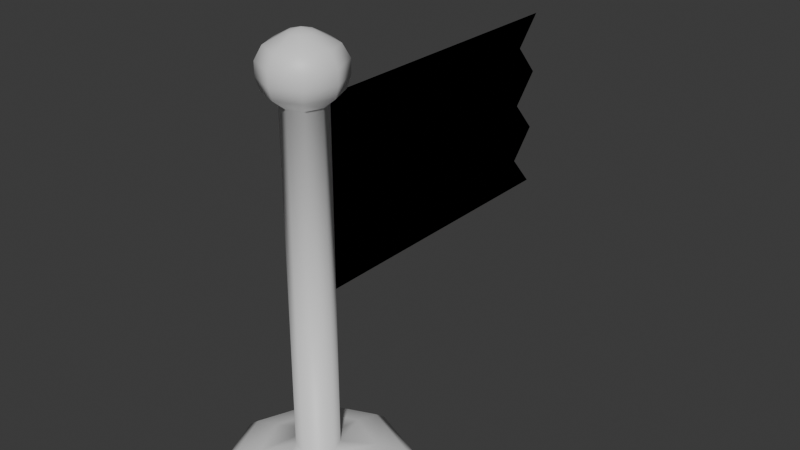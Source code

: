 # Source: CheckpointFlag.blend  (saved by Blender 4.5.88; exported with 4.5.12 LTS)
import bpy
from mathutils import Matrix  # noqa: F401  (used for matrix-valued properties, if any)

bpy.ops.wm.read_factory_settings(use_empty=True)
scene = bpy.context.scene
scene.name = 'Scene'

# ---- collections
col_collection = bpy.data.collections.new('Collection'); scene.collection.children.link(col_collection)

# ---- images (referenced by path relative to the original .blend; pixels are not part of the script)
import os
ASSET_DIR = os.environ.get("B2B_ASSET_DIR", "")  # directory of the original .blend (textures are referenced by path, not embedded)
HERE = os.path.dirname(os.path.abspath(__file__))  # packed textures are extracted next to this script under _unpacked/

def load_image(name, relpath, width, height, colorspace="sRGB"):
    """Load a texture the original file referenced (path relative to the .blend, or extracted next to this script)."""
    p = next((c for c in (os.path.join(HERE, relpath), os.path.join(ASSET_DIR, relpath)) if relpath and os.path.exists(c)), "")
    if p:
        img = bpy.data.images.load(p, check_existing=True)
        img.name = name
    else:  # same state as the original file: an image datablock whose file is absent (Cycles renders it pink)
        img = bpy.data.images.new(name, width, height)
        img.source = "FILE"
        img.filepath = "//" + (relpath or name)
    img.colorspace_settings.name = colorspace
    return img
img_afe_logo_png = load_image('AFE logo.png', 'AFE logo.png', 1024, 1024, 'sRGB')

# ---- materials (node trees are filled in below, after node groups)
mat_material_001 = bpy.data.materials.new('Material.001')
mat_material = bpy.data.materials.new('Material')
mat_material.alpha_threshold = 0.0
mat_material.roughness = 0.5
mat_material.line_color = (0.0, 0.0, 0.0, 1.0)

# ---- material node trees
mat_material_001.use_nodes = True; mat_material_001.node_tree.nodes.clear()
_N = mat_material_001.node_tree.nodes; _L = mat_material_001.node_tree.links
n0 = _N.new('ShaderNodeBsdfPrincipled'); n0.name = 'Principled BSDF'; n0.location = (-200, 100)
n1 = _N.new('ShaderNodeOutputMaterial'); n1.name = 'Material Output'; n1.location = (200, 100)
_L.new(n0.outputs[0], n1.inputs[0])
n1.is_active_output = True
mat_material.use_nodes = True; mat_material.node_tree.nodes.clear()
_N = mat_material.node_tree.nodes; _L = mat_material.node_tree.links
n0 = _N.new('ShaderNodeOutputMaterial'); n0.name = 'Material Output'; n0.location = (200, 100)
n1 = _N.new('ShaderNodeBsdfPrincipled'); n1.name = 'Principled BSDF'; n1.location = (-200, 100)
n1.inputs[3].default_value = 1.45
n2 = _N.new('ShaderNodeTexImage'); n2.name = 'Image Texture'; n2.location = (-588, -10)
n2.image = img_afe_logo_png
_L.new(n1.outputs[0], n0.inputs[0])
_L.new(n2.outputs[0], n1.inputs[0])
n0.is_active_output = True

# ---- world
world_world = bpy.data.worlds.new('World'); scene.world = world_world
world_world.use_nodes = True; world_world.node_tree.nodes.clear()
_N = world_world.node_tree.nodes; _L = world_world.node_tree.links
n0 = _N.new('ShaderNodeOutputWorld'); n0.name = 'World Output'; n0.location = (200, 100)
n1 = _N.new('ShaderNodeBackground'); n1.name = 'Background'; n1.location = (-200, 100)
n1.inputs[0].default_value = (0.05088, 0.05088, 0.05088, 1.0)
_L.new(n1.outputs[0], n0.inputs[0])
n0.is_active_output = True
world_world.color = (0.05088, 0.05088, 0.05088)
world_world.sun_shadow_jitter_overblur = 0.0

# ---- meshes
me_circle = bpy.data.meshes.new('Circle')
me_circle.from_pydata([(0.0, 1.0, 0.1419), (-0.7071, 0.7071, 0.1419), (-1.0, 0.0, 0.1419), (-0.7071, -0.7071, 0.1419), (0.0, -1.0, 0.1419), (0.7071, -0.7071, 0.1419), (1.0, 0.0, 0.1419), (0.7071, 0.7071, 0.1419), (-9.249e-10, 0.8759, 0.2422), (-0.6193, 0.6193, 0.2422), (-0.8759, 0.0, 0.2422), (-0.6193, -0.6193, 0.2422), (-9.249e-10, -0.8759, 0.2422), (0.6193, -0.6193, 0.2422), (0.8759, 0.0, 0.2422), (0.6193, 0.6193, 0.2422), (1.889e-09, 0.5816, 0.338), (-0.4113, 0.4113, 0.338), (-0.5816, -2.503e-09, 0.338), (-0.4113, -0.4113, 0.338), (1.889e-09, -0.5816, 0.338), (0.4113, -0.4113, 0.338), (0.5816, -2.503e-09, 0.338), (0.4113, 0.4113, 0.338), (7.198e-10, 0.2217, 0.4064), (-0.1567, 0.1567, 0.4064), (-0.2217, -9.539e-10, 0.4064), (-0.1567, -0.1567, 0.4064), (7.198e-10, -0.2217, 0.4064), (0.1567, -0.1567, 0.4064), (0.2217, -9.539e-10, 0.4064), (0.1567, 0.1567, 0.4064), (7.198e-10, 0.2217, 3.997), (-0.1567, 0.1567, 3.997), (-0.2217, -9.539e-10, 3.997), (-0.1567, -0.1567, 3.997), (7.198e-10, -0.2217, 3.997), (0.1567, -0.1567, 3.997), (0.2217, -9.539e-10, 3.997), (0.1567, 0.1567, 3.997), (0.0, 1.0, 0.005102), (-0.7071, 0.7071, 0.005102), (-1.0, 0.0, 0.005102), (-0.7071, -0.7071, 0.005102), (0.0, -1.0, 0.005102), (0.7071, -0.7071, 0.005102), (1.0, 0.0, 0.005102), (0.7071, 0.7071, 0.005102), (-7.451e-09, 0.0, 0.005102), (0.3654, -1.572e-09, 4.112), (0.2584, -0.2584, 4.112), (1.186e-09, -0.3654, 4.112), (-0.2584, -0.2584, 4.112), (-0.3654, -1.572e-09, 4.112), (-0.2584, 0.2584, 4.112), (1.186e-09, 0.3654, 4.112), (0.2584, 0.2584, 4.112), (0.405, -1.743e-09, 4.239), (0.2864, -0.2864, 4.239), (1.315e-09, -0.405, 4.239), (-0.2864, -0.2864, 4.239), (-0.405, -1.743e-09, 4.239), (-0.2864, 0.2864, 4.239), (1.315e-09, 0.405, 4.239), (0.2864, 0.2864, 4.239), (0.405, -1.743e-09, 4.381), (0.2864, -0.2864, 4.381), (1.315e-09, -0.405, 4.381), (-0.2864, -0.2864, 4.381), (-0.405, -1.743e-09, 4.381), (-0.2864, 0.2864, 4.381), (1.315e-09, 0.405, 4.381), (0.2864, 0.2864, 4.381), (0.3327, -1.432e-09, 4.514), (0.2352, -0.2352, 4.514), (1.08e-09, -0.3327, 4.514), (-0.2352, -0.2352, 4.514), (-0.3327, -1.432e-09, 4.514), (-0.2352, 0.2352, 4.514), (1.08e-09, 0.3327, 4.514), (0.2352, 0.2352, 4.514), (0.1275, 2.213e-09, 4.625), (0.09013, -0.09013, 4.625), (-2.116e-09, -0.1275, 4.625), (-0.09013, -0.09013, 4.625), (-0.1275, 2.213e-09, 4.625), (-0.09013, 0.09013, 4.625), (-2.116e-09, 0.1275, 4.625), (0.09013, 0.09013, 4.625), (-1.863e-09, 9.313e-10, 4.66), (0.0, 0.2302, 3.981), (0.0, 0.2302, 2.024), (0.0, 2.23, 3.981), (0.0, 2.23, 2.024), (0.0, 1.23, 2.024), (0.0, 1.23, 3.981), (0.0, 3.537, 3.981), (0.0, 3.537, 2.024), (0.0, 0.7302, 3.981), (0.0, 0.7302, 2.024), (0.0, 1.73, 2.024), (0.0, 1.73, 3.981), (0.0, 2.73, 2.024), (0.0, 2.73, 3.981), (0.0, 0.2302, 3.655), (0.0, 0.2302, 3.328), (0.0, 0.2302, 3.002), (0.0, 0.2302, 2.676), (0.0, 0.2302, 2.35), (0.0, 1.23, 3.655), (0.0, 1.23, 3.328), (0.0, 1.23, 3.002), (0.0, 1.23, 2.676), (0.0, 1.23, 2.35), (0.0, 2.23, 3.655), (0.0, 2.23, 3.328), (0.0, 2.23, 3.002), (0.0, 2.23, 2.676), (0.0, 2.23, 2.35), (0.0, 3.258, 3.655), (0.0, 3.537, 3.328), (0.0, 3.258, 3.002), (0.0, 3.537, 2.676), (0.0, 3.258, 2.35), (0.0, 0.7302, 2.35), (0.0, 0.7302, 2.676), (0.0, 0.7302, 3.002), (0.0, 0.7302, 3.328), (0.0, 0.7302, 3.655), (0.0, 1.73, 2.35), (0.0, 1.73, 2.676), (0.0, 1.73, 3.002), (0.0, 1.73, 3.328), (0.0, 1.73, 3.655), (0.0, 2.73, 2.35), (0.0, 2.73, 2.676), (0.0, 2.73, 3.002), (0.0, 2.73, 3.328), (0.0, 2.73, 3.655), (0.0, 0.2302, 3.981), (0.0, 0.2302, 2.024), (0.0, 2.23, 3.981), (0.0, 2.23, 2.024), (0.0, 1.23, 2.024), (0.0, 1.23, 3.981), (0.0, 3.537, 3.981), (0.0, 3.537, 2.024), (0.0, 0.7302, 3.981), (0.0, 0.7302, 2.024), (0.0, 1.73, 2.024), (0.0, 1.73, 3.981), (0.0, 2.73, 2.024), (0.0, 2.73, 3.981), (0.0, 0.2302, 3.655), (0.0, 0.2302, 3.328), (0.0, 0.2302, 3.002), (0.0, 0.2302, 2.676), (0.0, 0.2302, 2.35), (0.0, 1.23, 3.655), (0.0, 1.23, 3.328), (0.0, 1.23, 3.002), (0.0, 1.23, 2.676), (0.0, 1.23, 2.35), (0.0, 2.23, 3.655), (0.0, 2.23, 3.328), (0.0, 2.23, 3.002), (0.0, 2.23, 2.676), (0.0, 2.23, 2.35), (0.0, 3.258, 3.655), (0.0, 3.537, 3.328), (0.0, 3.258, 3.002), (0.0, 3.537, 2.676), (0.0, 3.258, 2.35), (0.0, 0.7302, 2.35), (0.0, 0.7302, 2.676), (0.0, 0.7302, 3.002), (0.0, 0.7302, 3.328), (0.0, 0.7302, 3.655), (0.0, 1.73, 2.35), (0.0, 1.73, 2.676), (0.0, 1.73, 3.002), (0.0, 1.73, 3.328), (0.0, 1.73, 3.655), (0.0, 2.73, 2.35), (0.0, 2.73, 2.676), (0.0, 2.73, 3.002), (0.0, 2.73, 3.328), (0.0, 2.73, 3.655)], [], [(0, 8, 15, 7), (6, 14, 13, 5), (4, 12, 11, 3), (2, 10, 9, 1), (7, 15, 14, 6), (5, 13, 12, 4), (3, 11, 10, 2), (1, 9, 8, 0), (10, 18, 17, 9), (15, 23, 22, 14), (13, 21, 20, 12), (11, 19, 18, 10), (9, 17, 16, 8), (8, 16, 23, 15), (14, 22, 21, 13), (12, 20, 19, 11), (16, 24, 31, 23), (22, 30, 29, 21), (20, 28, 27, 19), (18, 26, 25, 17), (23, 31, 30, 22), (21, 29, 28, 20), (19, 27, 26, 18), (17, 25, 24, 16), (27, 35, 34, 26), (25, 33, 32, 24), (24, 32, 39, 31), (30, 38, 37, 29), (28, 36, 35, 27), (26, 34, 33, 25), (31, 39, 38, 30), (29, 37, 36, 28), (7, 47, 40, 0), (5, 45, 46, 6), (3, 43, 44, 4), (1, 41, 42, 2), (6, 46, 47, 7), (4, 44, 45, 5), (2, 42, 43, 3), (0, 40, 41, 1), (43, 48, 44), (41, 48, 42), (46, 48, 47), (44, 48, 45), (42, 48, 43), (40, 48, 41), (47, 48, 40), (45, 48, 46), (39, 56, 49, 38), (37, 50, 51, 36), (35, 52, 53, 34), (33, 54, 55, 32), (32, 55, 56, 39), (38, 49, 50, 37), (36, 51, 52, 35), (34, 53, 54, 33), (49, 57, 58, 50), (55, 63, 64, 56), (54, 62, 63, 55), (52, 60, 61, 53), (50, 58, 59, 51), (56, 64, 57, 49), (53, 61, 62, 54), (51, 59, 60, 52), (62, 70, 71, 63), (60, 68, 69, 61), (58, 66, 67, 59), (64, 72, 65, 57), (61, 69, 70, 62), (59, 67, 68, 60), (57, 65, 66, 58), (63, 71, 72, 64), (65, 73, 74, 66), (71, 79, 80, 72), (70, 78, 79, 71), (68, 76, 77, 69), (66, 74, 75, 67), (72, 80, 73, 65), (69, 77, 78, 70), (67, 75, 76, 68), (77, 85, 86, 78), (75, 83, 84, 76), (73, 81, 82, 74), (79, 87, 88, 80), (78, 86, 87, 79), (76, 84, 85, 77), (74, 82, 83, 75), (80, 88, 81, 73), (82, 89, 83), (88, 89, 81), (85, 89, 86), (83, 89, 84), (81, 89, 82), (87, 89, 88), (86, 89, 87), (84, 89, 85), (129, 100, 93, 118), (134, 102, 97, 123), (124, 99, 94, 113), (108, 91, 99, 124), (113, 94, 100, 129), (118, 93, 102, 134), (92, 114, 138, 103), (114, 115, 137, 138), (115, 116, 136, 137), (116, 117, 135, 136), (117, 118, 134, 135), (95, 109, 133, 101), (109, 110, 132, 133), (110, 111, 131, 132), (111, 112, 130, 131), (112, 113, 129, 130), (90, 104, 128, 98), (104, 105, 127, 128), (105, 106, 126, 127), (106, 107, 125, 126), (107, 108, 124, 125), (98, 128, 109, 95), (128, 127, 110, 109), (127, 126, 111, 110), (126, 125, 112, 111), (125, 124, 113, 112), (103, 138, 119, 96), (138, 137, 120, 119), (137, 136, 121, 120), (136, 135, 122, 121), (135, 134, 123, 122), (101, 133, 114, 92), (133, 132, 115, 114), (132, 131, 116, 115), (131, 130, 117, 116), (130, 129, 118, 117), (178, 167, 142, 149), (183, 172, 146, 151), (173, 162, 143, 148), (157, 173, 148, 140), (162, 178, 149, 143), (167, 183, 151, 142), (141, 152, 187, 163), (163, 187, 186, 164), (164, 186, 185, 165), (165, 185, 184, 166), (166, 184, 183, 167), (144, 150, 182, 158), (158, 182, 181, 159), (159, 181, 180, 160), (160, 180, 179, 161), (161, 179, 178, 162), (139, 147, 177, 153), (153, 177, 176, 154), (154, 176, 175, 155), (155, 175, 174, 156), (156, 174, 173, 157), (147, 144, 158, 177), (177, 158, 159, 176), (176, 159, 160, 175), (175, 160, 161, 174), (174, 161, 162, 173), (152, 145, 168, 187), (187, 168, 169, 186), (186, 169, 170, 185), (185, 170, 171, 184), (184, 171, 172, 183), (150, 141, 163, 182), (182, 163, 164, 181), (181, 164, 165, 180), (180, 165, 166, 179), (179, 166, 167, 178)])
me_circle.polygons.foreach_set('use_smooth', [True] * 168)
me_circle.polygons.foreach_set('material_index', [0, 0, 0, 0, 0, 0, 0, 0, 0, 0, 0, 0, 0, 0, 0, 0, 0, 0, 0, 0, 0, 0, 0, 0, 0, 0, 0, 0, 0, 0, 0, 0, 0, 0, 0, 0, 0, 0, 0, 0, 0, 0, 0, 0, 0, 0, 0, 0, 0, 0, 0, 0, 0, 0, 0, 0, 0, 0, 0, 0, 0, 0, 0, 0, 0, 0, 0, 0, 0, 0, 0, 0, 0, 0, 0, 0, 0, 0, 0, 0, 0, 0, 0, 0, 0, 0, 0, 0, 0, 0, 0, 0, 0, 0, 0, 0, 1, 1, 1, 1, 1, 1, 1, 1, 1, 1, 1, 1, 1, 1, 1, 1, 1, 1, 1, 1, 1, 1, 1, 1, 1, 1, 1, 1, 1, 1, 1, 1, 1, 1, 1, 1, 1, 1, 1, 1, 1, 1, 1, 1, 1, 1, 1, 1, 1, 1, 1, 1, 1, 1, 1, 1, 1, 1, 1, 1, 1, 1, 1, 1, 1, 1, 1, 1, 1, 1, 1, 1])
_uv = me_circle.uv_layers.new(name='UVMap')
_uv.uv.foreach_set('vector', [0.0, 0.0, 0.0, 0.0, 0.0, 0.0, 0.0, 0.0, 0.0, 0.0, 0.0, 0.0, 0.0, 0.0, 0.0, 0.0, 0.0, 0.0, 0.0, 0.0, 0.0, 0.0, 0.0, 0.0, 0.0, 0.0, 0.0, 0.0, 0.0, 0.0, 0.0, 0.0, 0.0, 0.0, 0.0, 0.0, 0.0, 0.0, 0.0, 0.0, 0.0, 0.0, 0.0, 0.0, 0.0, 0.0, 0.0, 0.0, 0.0, 0.0, 0.0, 0.0, 0.0, 0.0, 0.0, 0.0, 0.0, 0.0, 0.0, 0.0, 0.0, 0.0, 0.0, 0.0, 0.0, 0.0, 0.0, 0.0, 0.0, 0.0, 0.0, 0.0, 0.0, 0.0, 0.0, 0.0, 0.0, 0.0, 0.0, 0.0, 0.0, 0.0, 0.0, 0.0, 0.0, 0.0, 0.0, 0.0, 0.0, 0.0, 0.0, 0.0, 0.0, 0.0, 0.0, 0.0, 0.0, 0.0, 0.0, 0.0, 0.0, 0.0, 0.0, 0.0, 0.0, 0.0, 0.0, 0.0, 0.0, 0.0, 0.0, 0.0, 0.0, 0.0, 0.0, 0.0, 0.0, 0.0, 0.0, 0.0, 0.0, 0.0, 0.0, 0.0, 0.0, 0.0, 0.0, 0.0, 0.0, 0.0, 0.0, 0.0, 0.0, 0.0, 0.0, 0.0, 0.0, 0.0, 0.0, 0.0, 0.0, 0.0, 0.0, 0.0, 0.0, 0.0, 0.0, 0.0, 0.0, 0.0, 0.0, 0.0, 0.0, 0.0, 0.0, 0.0, 0.0, 0.0, 0.0, 0.0, 0.0, 0.0, 0.0, 0.0, 0.0, 0.0, 0.0, 0.0, 0.0, 0.0, 0.0, 0.0, 0.0, 0.0, 0.0, 0.0, 0.0, 0.0, 0.0, 0.0, 0.0, 0.0, 0.0, 0.0, 0.0, 0.0, 0.0, 0.0, 0.0, 0.0, 0.0, 0.0, 0.0, 0.0, 0.0, 0.0, 0.0, 0.0, 0.0, 0.0, 0.0, 0.0, 0.0, 0.0, 0.0, 0.0, 0.0, 0.0, 0.0, 0.0, 0.0, 0.0, 0.0, 0.0, 0.0, 0.0, 0.0, 0.0, 0.0, 0.0, 0.0, 0.0, 0.0, 0.0, 0.0, 0.0, 0.0, 0.0, 0.0, 0.0, 0.0, 0.0, 0.0, 0.0, 0.0, 0.0, 0.0, 0.0, 0.0, 0.0, 0.0, 0.0, 0.0, 0.0, 0.0, 0.0, 0.0, 0.0, 0.0, 0.0, 0.0, 0.0, 0.0, 0.0, 0.0, 0.0, 0.0, 0.0, 0.0, 0.0, 0.0, 0.0, 0.0, 0.0, 0.0, 0.0, 0.0, 0.0, 0.0, 0.0, 0.0, 0.0, 0.0, 0.0, 0.0, 0.0, 0.0, 0.0, 0.0, 0.0, 0.0, 0.0, 0.0, 0.0, 0.0, 0.0, 0.0, 0.0, 0.0, 0.0, 0.0, 0.0, 0.0, 0.0, 0.0, 0.0, 0.0, 0.0, 0.0, 0.0, 0.0, 0.0, 0.0, 0.0, 0.0, 0.0, 0.0, 0.0, 0.0, 0.0, 0.0, 0.0, 0.0, 0.0, 0.0, 0.0, 0.0, 0.0, 0.0, 0.0, 0.0, 0.0, 0.0, 0.0, 0.0, 0.0, 0.0, 0.0, 0.0, 0.0, 0.0, 0.0, 0.0, 0.0, 0.0, 0.0, 0.0, 0.0, 0.0, 0.0, 0.0, 0.0, 0.0, 0.0, 0.0, 0.0, 0.0, 0.0, 0.0, 0.0, 0.0, 0.0, 0.0, 0.0, 0.0, 0.0, 0.0, 0.0, 0.0, 0.0, 0.0, 0.0, 0.0, 0.0, 0.0, 0.0, 0.0, 0.0, 0.0, 0.0, 0.0, 0.0, 0.0, 0.0, 0.0, 0.0, 0.0, 0.0, 0.0, 0.0, 0.0, 0.0, 0.0, 0.0, 0.0, 0.0, 0.0, 0.0, 0.0, 0.0, 0.0, 0.0, 0.0, 0.0, 0.0, 0.0, 0.0, 0.0, 0.0, 0.0, 0.0, 0.0, 0.0, 0.0, 0.0, 0.0, 0.0, 0.0, 0.0, 0.0, 0.0, 0.0, 0.0, 0.0, 0.0, 0.0, 0.0, 0.0, 0.0, 0.0, 0.0, 0.0, 0.0, 0.0, 0.0, 0.0, 0.0, 0.0, 0.0, 0.0, 0.0, 0.0, 0.0, 0.0, 0.0, 0.0, 0.0, 0.0, 0.0, 0.0, 0.0, 0.0, 0.0, 0.0, 0.0, 0.0, 0.0, 0.0, 0.0, 0.0, 0.0, 0.0, 0.0, 0.0, 0.0, 0.0, 0.0, 0.0, 0.0, 0.0, 0.0, 0.0, 0.0, 0.0, 0.0, 0.0, 0.0, 0.0, 0.0, 0.0, 0.0, 0.0, 0.0, 0.0, 0.0, 0.0, 0.0, 0.0, 0.0, 0.0, 0.0, 0.0, 0.0, 0.0, 0.0, 0.0, 0.0, 0.0, 0.0, 0.0, 0.0, 0.0, 0.0, 0.0, 0.0, 0.0, 0.0, 0.0, 0.0, 0.0, 0.0, 0.0, 0.0, 0.0, 0.0, 0.0, 0.0, 0.0, 0.0, 0.0, 0.0, 0.0, 0.0, 0.0, 0.0, 0.0, 0.0, 0.0, 0.0, 0.0, 0.0, 0.0, 0.0, 0.0, 0.0, 0.0, 0.0, 0.0, 0.0, 0.0, 0.0, 0.0, 0.0, 0.0, 0.0, 0.0, 0.0, 0.0, 0.0, 0.0, 0.0, 0.0, 0.0, 0.0, 0.0, 0.0, 0.0, 0.0, 0.0, 0.0, 0.0, 0.0, 0.0, 0.0, 0.0, 0.0, 0.0, 0.0, 0.0, 0.0, 0.0, 0.0, 0.0, 0.0, 0.0, 0.0, 0.0, 0.0, 0.0, 0.0, 0.0, 0.0, 0.0, 0.0, 0.0, 0.0, 0.0, 0.0, 0.0, 0.0, 0.0, 0.0, 0.0, 0.0, 0.0, 0.0, 0.0, 0.0, 0.0, 0.0, 0.0, 0.0, 0.0, 0.0, 0.0, 0.0, 0.0, 0.0, 0.0, 0.0, 0.0, 0.0, 0.0, 0.0, 0.0, 0.0, 0.0, 0.0, 0.0, 0.0, 0.0, 0.0, 0.0, 0.0, 0.0, 0.0, 0.0, 0.0, 0.0, 0.0, 0.0, 0.0, 0.0, 0.0, 0.0, 0.0, 0.0, 0.0, 0.0, 0.0, 0.0, 0.0, 0.0, 0.0, 0.0, 0.0, 0.0, 0.0, 0.0, 0.0, 0.0, 0.0, 0.0, 0.0, 0.0, 0.0, 0.0, 0.0, 0.0, 0.0, 0.0, 0.0, 0.0, 0.0, 0.0, 0.0, 0.0, 0.0, 0.0, 0.0, 0.0, 0.0, 0.0, 0.0, 0.0, 0.0, 0.0, 0.0, 0.0, 0.0, 0.0, 0.0, 0.0, 0.0, 0.0, 0.0, 0.0, 0.0, 0.0, 0.0, 0.0, 0.0, 0.0, 0.0, 0.0, 0.0, 0.0, 0.0, 0.0, 0.0, 0.0, 0.0, 0.0, 0.0, 0.0, 0.0, 0.0, 0.0, 0.0, 0.0, 0.0, 0.0, 0.0, 0.0, 0.0, 0.0, 0.0, 0.0, 0.0, 0.0, 0.0, 0.0, 0.0, 0.0, 0.0, 0.0, 0.0, 0.0, 0.0, 0.0, 0.0, 0.0, 0.0, 0.0, 0.0, 0.0, 0.0, 0.0, 0.0, 0.0, 0.0, 0.0, 0.0, 0.0, 0.0, 0.0, 0.4566, 0.3028, 0.4566, 0.2042, 0.6078, 0.2042, 0.6078, 0.3028, 0.759, 0.3028, 0.759, 0.2042, 1.003, 0.2042, 0.9185, 0.3028, 0.1542, 0.3028, 0.1542, 0.2042, 0.3054, 0.2042, 0.3054, 0.3028, 0.003019, 0.3028, 0.003019, 0.2042, 0.1542, 0.2042, 0.1542, 0.3028, 0.3054, 0.3028, 0.3054, 0.2042, 0.4566, 0.2042, 0.4566, 0.3028, 0.6078, 0.3028, 0.6078, 0.2042, 0.759, 0.2042, 0.759, 0.3028, 0.6078, 0.7958, 0.6078, 0.6972, 0.759, 0.6972, 0.759, 0.7958, 0.6078, 0.6972, 0.6078, 0.5986, 0.759, 0.5986, 0.759, 0.6972, 0.6078, 0.5986, 0.6078, 0.5, 0.759, 0.5, 0.759, 0.5986, 0.6078, 0.5, 0.6078, 0.4014, 0.759, 0.4014, 0.759, 0.5, 0.6078, 0.4014, 0.6078, 0.3028, 0.759, 0.3028, 0.759, 0.4014, 0.3054, 0.7958, 0.3054, 0.6972, 0.4566, 0.6972, 0.4566, 0.7958, 0.3054, 0.6972, 0.3054, 0.5986, 0.4566, 0.5986, 0.4566, 0.6972, 0.3054, 0.5986, 0.3054, 0.5, 0.4566, 0.5, 0.4566, 0.5986, 0.3054, 0.5, 0.3054, 0.4014, 0.4566, 0.4014, 0.4566, 0.5, 0.3054, 0.4014, 0.3054, 0.3028, 0.4566, 0.3028, 0.4566, 0.4014, 0.003019, 0.7958, 0.003019, 0.6972, 0.1542, 0.6972, 0.1542, 0.7958, 0.003019, 0.6972, 0.003019, 0.5986, 0.1542, 0.5986, 0.1542, 0.6972, 0.003019, 0.5986, 0.003019, 0.5, 0.1542, 0.5, 0.1542, 0.5986, 0.003019, 0.5, 0.003019, 0.4014, 0.1542, 0.4014, 0.1542, 0.5, 0.003019, 0.4014, 0.003019, 0.3028, 0.1542, 0.3028, 0.1542, 0.4014, 0.1542, 0.7958, 0.1542, 0.6972, 0.3054, 0.6972, 0.3054, 0.7958, 0.1542, 0.6972, 0.1542, 0.5986, 0.3054, 0.5986, 0.3054, 0.6972, 0.1542, 0.5986, 0.1542, 0.5, 0.3054, 0.5, 0.3054, 0.5986, 0.1542, 0.5, 0.1542, 0.4014, 0.3054, 0.4014, 0.3054, 0.5, 0.1542, 0.4014, 0.1542, 0.3028, 0.3054, 0.3028, 0.3054, 0.4014, 0.759, 0.7958, 0.759, 0.6972, 0.9185, 0.6972, 1.003, 0.7958, 0.759, 0.6972, 0.759, 0.5986, 1.003, 0.5986, 0.9185, 0.6972, 0.759, 0.5986, 0.759, 0.5, 0.9185, 0.5, 1.003, 0.5986, 0.759, 0.5, 0.759, 0.4014, 1.003, 0.4014, 0.9185, 0.5, 0.759, 0.4014, 0.759, 0.3028, 0.9185, 0.3028, 1.003, 0.4014, 0.4566, 0.7958, 0.4566, 0.6972, 0.6078, 0.6972, 0.6078, 0.7958, 0.4566, 0.6972, 0.4566, 0.5986, 0.6078, 0.5986, 0.6078, 0.6972, 0.4566, 0.5986, 0.4566, 0.5, 0.6078, 0.5, 0.6078, 0.5986, 0.4566, 0.5, 0.4566, 0.4014, 0.6078, 0.4014, 0.6078, 0.5, 0.4566, 0.4014, 0.4566, 0.3028, 0.6078, 0.3028, 0.6078, 0.4014, 0.4566, 0.3028, 0.6078, 0.3028, 0.6078, 0.2042, 0.4566, 0.2042, 0.759, 0.3028, 0.9185, 0.3028, 1.003, 0.2042, 0.759, 0.2042, 0.1542, 0.3028, 0.3054, 0.3028, 0.3054, 0.2042, 0.1542, 0.2042, 0.003019, 0.3028, 0.1542, 0.3028, 0.1542, 0.2042, 0.003019, 0.2042, 0.3054, 0.3028, 0.4566, 0.3028, 0.4566, 0.2042, 0.3054, 0.2042, 0.6078, 0.3028, 0.759, 0.3028, 0.759, 0.2042, 0.6078, 0.2042, 0.6078, 0.7958, 0.759, 0.7958, 0.759, 0.6972, 0.6078, 0.6972, 0.6078, 0.6972, 0.759, 0.6972, 0.759, 0.5986, 0.6078, 0.5986, 0.6078, 0.5986, 0.759, 0.5986, 0.759, 0.5, 0.6078, 0.5, 0.6078, 0.5, 0.759, 0.5, 0.759, 0.4014, 0.6078, 0.4014, 0.6078, 0.4014, 0.759, 0.4014, 0.759, 0.3028, 0.6078, 0.3028, 0.3054, 0.7958, 0.4566, 0.7958, 0.4566, 0.6972, 0.3054, 0.6972, 0.3054, 0.6972, 0.4566, 0.6972, 0.4566, 0.5986, 0.3054, 0.5986, 0.3054, 0.5986, 0.4566, 0.5986, 0.4566, 0.5, 0.3054, 0.5, 0.3054, 0.5, 0.4566, 0.5, 0.4566, 0.4014, 0.3054, 0.4014, 0.3054, 0.4014, 0.4566, 0.4014, 0.4566, 0.3028, 0.3054, 0.3028, 0.003019, 0.7958, 0.1542, 0.7958, 0.1542, 0.6972, 0.003019, 0.6972, 0.003019, 0.6972, 0.1542, 0.6972, 0.1542, 0.5986, 0.003019, 0.5986, 0.003019, 0.5986, 0.1542, 0.5986, 0.1542, 0.5, 0.003019, 0.5, 0.003019, 0.5, 0.1542, 0.5, 0.1542, 0.4014, 0.003019, 0.4014, 0.003019, 0.4014, 0.1542, 0.4014, 0.1542, 0.3028, 0.003019, 0.3028, 0.1542, 0.7958, 0.3054, 0.7958, 0.3054, 0.6972, 0.1542, 0.6972, 0.1542, 0.6972, 0.3054, 0.6972, 0.3054, 0.5986, 0.1542, 0.5986, 0.1542, 0.5986, 0.3054, 0.5986, 0.3054, 0.5, 0.1542, 0.5, 0.1542, 0.5, 0.3054, 0.5, 0.3054, 0.4014, 0.1542, 0.4014, 0.1542, 0.4014, 0.3054, 0.4014, 0.3054, 0.3028, 0.1542, 0.3028, 0.759, 0.7958, 1.003, 0.7958, 0.9185, 0.6972, 0.759, 0.6972, 0.759, 0.6972, 0.9185, 0.6972, 1.003, 0.5986, 0.759, 0.5986, 0.759, 0.5986, 1.003, 0.5986, 0.9185, 0.5, 0.759, 0.5, 0.759, 0.5, 0.9185, 0.5, 1.003, 0.4014, 0.759, 0.4014, 0.759, 0.4014, 1.003, 0.4014, 0.9185, 0.3028, 0.759, 0.3028, 0.4566, 0.7958, 0.6078, 0.7958, 0.6078, 0.6972, 0.4566, 0.6972, 0.4566, 0.6972, 0.6078, 0.6972, 0.6078, 0.5986, 0.4566, 0.5986, 0.4566, 0.5986, 0.6078, 0.5986, 0.6078, 0.5, 0.4566, 0.5, 0.4566, 0.5, 0.6078, 0.5, 0.6078, 0.4014, 0.4566, 0.4014, 0.4566, 0.4014, 0.6078, 0.4014, 0.6078, 0.3028, 0.4566, 0.3028])
me_circle.materials.append(mat_material_001)
me_circle.materials.append(mat_material)
me_circle.update()
arm_armature = bpy.data.armatures.new('Armature')  # bones are not reproduced

# ---- objects
ob_circle = bpy.data.objects.new('Circle', me_circle)
ob_armature = bpy.data.objects.new('Armature', arm_armature)

# ---- transforms, parenting, visibility, modifiers, constraints
ob_circle.parent = ob_armature
ob_circle.location = (0.0, 0.0, 0.0)
_vg = ob_circle.vertex_groups.new(name='Bone')
_vg.add([0, 1, 2, 3, 4, 5, 6, 7, 8, 9, 10, 11, 12, 13, 14, 15, 16, 17, 18, 19, 20, 21, 22, 23, 24, 25, 26, 27, 28, 29, 30, 31, 32, 33, 34, 35, 36, 37, 38, 39, 40, 41, 42, 43, 44, 45, 46, 47, 48, 49, 50, 51, 52, 53, 54, 55, 56, 57, 58, 59, 60, 61, 62, 63, 64, 65, 66, 67, 68, 69, 70, 71, 72, 73, 74, 75, 76, 77, 78, 79, 80, 81, 82, 83, 84, 85, 86, 87, 88, 89, 90, 91, 104, 105, 106, 107, 108, 139, 140, 153, 154, 155, 156, 157], 1.0, 'REPLACE')
_vg = ob_circle.vertex_groups.new(name='Bone.001')
_vg.add([98, 99, 124, 125, 126, 127, 128, 147, 148, 173, 174, 175, 176, 177], 1.0, 'REPLACE')
_vg = ob_circle.vertex_groups.new(name='Bone.002')
_vg.add([94, 95, 109, 110, 111, 112, 113, 143, 144, 158, 159, 160, 161, 162], 1.0, 'REPLACE')
_vg = ob_circle.vertex_groups.new(name='Bone.003')
_vg.add([100, 101, 129, 130, 131, 132, 133, 149, 150, 178, 179, 180, 181, 182], 1.0, 'REPLACE')
_vg = ob_circle.vertex_groups.new(name='Bone.004')
_vg.add([92, 93, 114, 115, 116, 117, 118, 141, 142, 163, 164, 165, 166, 167], 1.0, 'REPLACE')
_vg = ob_circle.vertex_groups.new(name='Bone.005')
_vg.add([102, 103, 134, 135, 136, 137, 138, 151, 152, 183, 184, 185, 186, 187], 1.0, 'REPLACE')
_vg = ob_circle.vertex_groups.new(name='Bone.006')
_vg.add([96, 97, 119, 120, 121, 122, 123, 145, 146, 168, 169, 170, 171, 172], 1.0, 'REPLACE')
_m = ob_circle.modifiers.new('Armature', 'ARMATURE')
_m.object = ob_armature
ob_armature.location = (0.0, 0.0, 0.0)
ob_armature.show_in_front = True

# ---- collection membership
col_collection.objects.link(ob_circle)
col_collection.objects.link(ob_armature)

# ---- scene / render settings (as saved in the file)
scene.frame_start = 9; scene.frame_end = 24; scene.frame_set(1)
scene.render.engine = 'BLENDER_EEVEE_NEXT'
bpy.context.view_layer.update()

# ---- added for rendering (the .blend has no active camera and no usable light): camera, sun
cam_auto = bpy.data.cameras.new('AutoCamera')
cam_auto.lens = 50.0
cam_auto.sensor_width = 36.0
cam_auto.clip_end = 1000.0
ob_auto_camera = bpy.data.objects.new('AutoCamera', cam_auto)
scene.collection.objects.link(ob_auto_camera)
ob_auto_camera.location = (6.29199, -6.28207, 7.36601)
ob_auto_camera.rotation_euler = (1.09748, -7.21219e-08, 0.694738)
scene.camera = ob_auto_camera
light_auto_sun = bpy.data.lights.new('AutoSun', 'SUN')
light_auto_sun.energy = 3.0
light_auto_sun.angle = 0.0523599
ob_auto_sun = bpy.data.objects.new('AutoSun', light_auto_sun)
scene.collection.objects.link(ob_auto_sun)
ob_auto_sun.rotation_euler = (0.872665, 0.174533, 0.523599)
bpy.context.view_layer.update()
